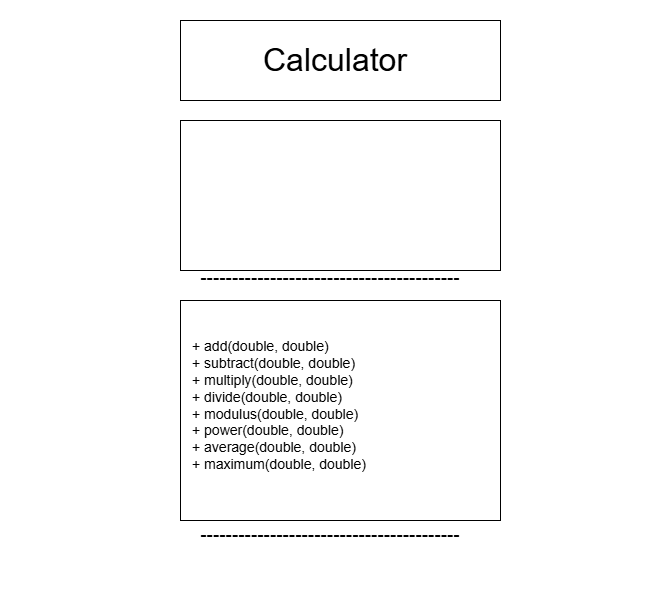

The diagram above was exported from draw.io. Its source (the exported page's mxGraphModel, read from the mxfile embedded in the PNG):
<mxGraphModel dx="824" dy="422" grid="1" gridSize="10" guides="1" tooltips="1" connect="1" arrows="1" fold="1" page="1" pageScale="1" pageWidth="850" pageHeight="1100" math="0" shadow="0">
  <root>
    <mxCell id="0" />
    <mxCell id="1" parent="0" />
    <mxCell id="vmDPtT3WPxSrdFRSpGfw-2" parent="1" style="whiteSpace=wrap;html=1;" value="" vertex="1">
      <mxGeometry height="220" width="320" x="250" y="320" as="geometry" />
    </mxCell>
    <mxCell id="vmDPtT3WPxSrdFRSpGfw-1" parent="1" style="whiteSpace=wrap;html=1;" value="" vertex="1">
      <mxGeometry height="150" width="320" x="250" y="140" as="geometry" />
    </mxCell>
    <mxCell id="LV5pKaWbj1KQ9jFoDaEK-1" parent="1" style="rounded=0;whiteSpace=wrap;html=1;fontFamily=Times New Roman;labelBackgroundColor=none;" value="" vertex="1">
      <mxGeometry height="80" width="310" x="260" y="40" as="geometry" />
    </mxCell>
    <mxCell id="LV5pKaWbj1KQ9jFoDaEK-2" parent="1" style="whiteSpace=wrap;html=1;" value="" vertex="1">
      <mxGeometry height="80" width="320" x="250" y="40" as="geometry" />
    </mxCell>
    <mxCell id="LV5pKaWbj1KQ9jFoDaEK-3" parent="1" style="text;html=1;whiteSpace=wrap;strokeColor=none;fillColor=none;align=center;verticalAlign=middle;rounded=0;" value="&lt;span style=&quot;font-size: 32px;&quot;&gt;Calculator&lt;/span&gt;" vertex="1">
      <mxGeometry height="120" width="670" x="70" y="20" as="geometry" />
    </mxCell>
    <mxCell id="LV5pKaWbj1KQ9jFoDaEK-8" parent="1" style="text;whiteSpace=wrap;html=1;align=center;" value="&lt;font style=&quot;font-size: 19px;&quot;&gt;-----------------------------------------&lt;/font&gt;" vertex="1">
      <mxGeometry height="40" width="280" x="260" y="280" as="geometry" />
    </mxCell>
    <mxCell id="LV5pKaWbj1KQ9jFoDaEK-11" parent="1" style="text;html=1;whiteSpace=wrap;strokeColor=none;fillColor=none;align=center;verticalAlign=middle;rounded=0;" value="&lt;font style=&quot;font-size: 19px;&quot;&gt;-----------------------------------------&lt;/font&gt;" vertex="1">
      <mxGeometry height="30" width="320" x="240" y="540" as="geometry" />
    </mxCell>
    <mxCell id="vmDPtT3WPxSrdFRSpGfw-3" parent="1" style="text;html=1;whiteSpace=wrap;strokeColor=none;fillColor=none;align=left;verticalAlign=middle;rounded=0;" value="&lt;font style=&quot;font-size: 14px;&quot;&gt;+ add(double, double)&lt;br&gt;+ subtract(double, double)&lt;br&gt;+ multiply(double, double)&lt;br&gt;+ divide(double, double)&lt;br&gt;+ modulus(double, double)&lt;br&gt;+ power(double, double)&lt;br&gt;+ average(double, double)&lt;br&gt;+ maximum(double, double)&lt;/font&gt;" vertex="1">
      <mxGeometry height="390" width="195" x="260" y="230" as="geometry" />
    </mxCell>
  </root>
</mxGraphModel>